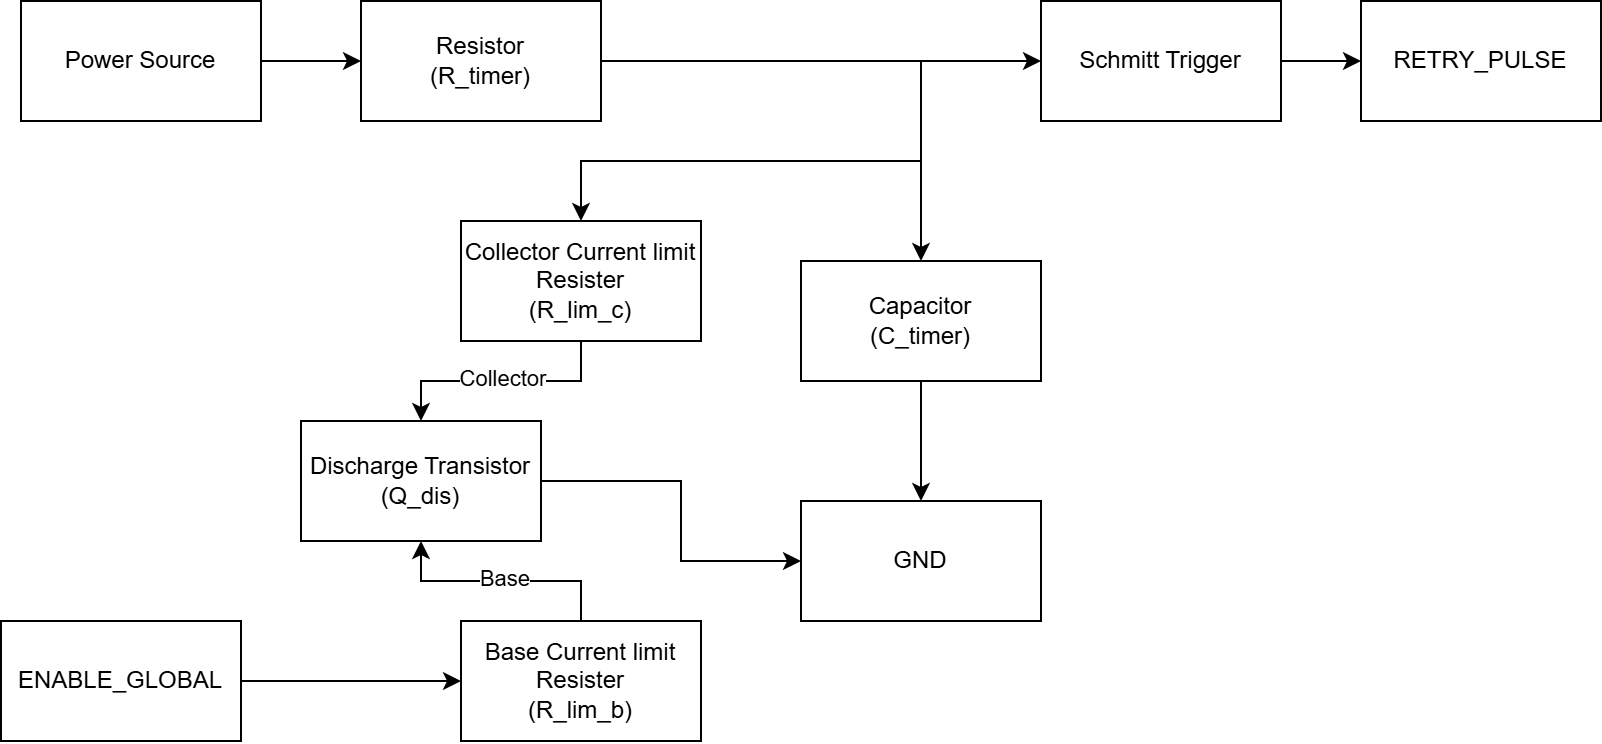

The diagram above was exported from draw.io. Its source (the exported page's mxGraphModel, read from the mxfile embedded in the PNG):
<mxGraphModel dx="1188" dy="648" grid="1" gridSize="10" guides="1" tooltips="1" connect="1" arrows="1" fold="1" page="1" pageScale="1" pageWidth="1169" pageHeight="827" math="0" shadow="0">
  <root>
    <mxCell id="0" />
    <mxCell id="1" parent="0" />
    <mxCell id="GnLKG10Q8-bSgzETsSGx-6" edge="1" parent="1" source="GnLKG10Q8-bSgzETsSGx-1" style="edgeStyle=orthogonalEdgeStyle;rounded=0;orthogonalLoop=1;jettySize=auto;html=1;" target="GnLKG10Q8-bSgzETsSGx-5">
      <mxGeometry relative="1" as="geometry" />
    </mxCell>
    <mxCell id="K5Wj0xB5y6nNXMBV9_YM-2" edge="1" parent="1" source="GnLKG10Q8-bSgzETsSGx-1" style="edgeStyle=orthogonalEdgeStyle;rounded=0;orthogonalLoop=1;jettySize=auto;html=1;entryX=0.5;entryY=0;entryDx=0;entryDy=0;" target="GnLKG10Q8-bSgzETsSGx-2">
      <mxGeometry relative="1" as="geometry" />
    </mxCell>
    <mxCell id="wKTnje1Pd5Lzg0YdbIHq-2" edge="1" parent="1" source="GnLKG10Q8-bSgzETsSGx-1" style="edgeStyle=orthogonalEdgeStyle;rounded=0;orthogonalLoop=1;jettySize=auto;html=1;entryX=0.5;entryY=0;entryDx=0;entryDy=0;exitX=1;exitY=0.5;exitDx=0;exitDy=0;" target="wKTnje1Pd5Lzg0YdbIHq-1">
      <mxGeometry relative="1" as="geometry">
        <Array as="points">
          <mxPoint x="530" y="110" />
          <mxPoint x="530" y="160" />
          <mxPoint x="360" y="160" />
        </Array>
      </mxGeometry>
    </mxCell>
    <mxCell id="GnLKG10Q8-bSgzETsSGx-1" parent="1" style="rounded=0;whiteSpace=wrap;html=1;" value="Resistor&lt;div&gt;(R_timer)&lt;/div&gt;" vertex="1">
      <mxGeometry height="60" width="120" x="250" y="80" as="geometry" />
    </mxCell>
    <mxCell id="GnLKG10Q8-bSgzETsSGx-11" edge="1" parent="1" source="GnLKG10Q8-bSgzETsSGx-2" style="edgeStyle=orthogonalEdgeStyle;rounded=0;orthogonalLoop=1;jettySize=auto;html=1;" target="GnLKG10Q8-bSgzETsSGx-9">
      <mxGeometry relative="1" as="geometry" />
    </mxCell>
    <mxCell id="GnLKG10Q8-bSgzETsSGx-2" parent="1" style="whiteSpace=wrap;html=1;" value="Capacitor&lt;div&gt;(C_timer)&lt;/div&gt;" vertex="1">
      <mxGeometry height="60" width="120" x="470" y="210" as="geometry" />
    </mxCell>
    <mxCell id="SgcdCQ47qktaJl_n8OrX-2" edge="1" parent="1" source="GnLKG10Q8-bSgzETsSGx-5" style="edgeStyle=orthogonalEdgeStyle;rounded=0;orthogonalLoop=1;jettySize=auto;html=1;entryX=0;entryY=0.5;entryDx=0;entryDy=0;" target="SgcdCQ47qktaJl_n8OrX-1">
      <mxGeometry relative="1" as="geometry" />
    </mxCell>
    <mxCell id="GnLKG10Q8-bSgzETsSGx-5" parent="1" style="whiteSpace=wrap;html=1;" value="Schmitt Trigger" vertex="1">
      <mxGeometry height="60" width="120" x="590" y="80" as="geometry" />
    </mxCell>
    <mxCell id="GnLKG10Q8-bSgzETsSGx-9" parent="1" style="rounded=0;whiteSpace=wrap;html=1;" value="GND" vertex="1">
      <mxGeometry height="60" width="120" x="470" y="330" as="geometry" />
    </mxCell>
    <mxCell id="GnLKG10Q8-bSgzETsSGx-13" edge="1" parent="1" source="GnLKG10Q8-bSgzETsSGx-10" style="edgeStyle=orthogonalEdgeStyle;rounded=0;orthogonalLoop=1;jettySize=auto;html=1;" target="GnLKG10Q8-bSgzETsSGx-1">
      <mxGeometry relative="1" as="geometry" />
    </mxCell>
    <mxCell id="GnLKG10Q8-bSgzETsSGx-10" parent="1" style="whiteSpace=wrap;html=1;" value="Power Source" vertex="1">
      <mxGeometry height="60" width="120" x="80" y="80" as="geometry" />
    </mxCell>
    <mxCell id="GnLKG10Q8-bSgzETsSGx-15" edge="1" parent="1" source="GnLKG10Q8-bSgzETsSGx-12" style="edgeStyle=orthogonalEdgeStyle;rounded=0;orthogonalLoop=1;jettySize=auto;html=1;entryX=0;entryY=0.5;entryDx=0;entryDy=0;" target="GnLKG10Q8-bSgzETsSGx-9">
      <mxGeometry relative="1" as="geometry">
        <Array as="points">
          <mxPoint x="410" y="320" />
          <mxPoint x="410" y="360" />
        </Array>
      </mxGeometry>
    </mxCell>
    <mxCell id="GnLKG10Q8-bSgzETsSGx-12" parent="1" style="whiteSpace=wrap;html=1;" value="Discharge Transistor&lt;div&gt;(Q_dis)&lt;/div&gt;" vertex="1">
      <mxGeometry height="60" width="120" x="220" y="290" as="geometry" />
    </mxCell>
    <mxCell id="T806FhyF8LqXLSE5WmEd-2" edge="1" parent="1" source="GnLKG10Q8-bSgzETsSGx-16" style="edgeStyle=orthogonalEdgeStyle;rounded=0;orthogonalLoop=1;jettySize=auto;html=1;entryX=0;entryY=0.5;entryDx=0;entryDy=0;" target="T806FhyF8LqXLSE5WmEd-1">
      <mxGeometry relative="1" as="geometry" />
    </mxCell>
    <mxCell id="GnLKG10Q8-bSgzETsSGx-16" parent="1" style="whiteSpace=wrap;html=1;" value="ENABLE_GLOBAL" vertex="1">
      <mxGeometry height="60" width="120" x="70" y="390" as="geometry" />
    </mxCell>
    <mxCell id="SgcdCQ47qktaJl_n8OrX-1" parent="1" style="whiteSpace=wrap;html=1;" value="RETRY_PULSE" vertex="1">
      <mxGeometry height="60" width="120" x="750" y="80" as="geometry" />
    </mxCell>
    <mxCell id="T806FhyF8LqXLSE5WmEd-3" edge="1" parent="1" source="T806FhyF8LqXLSE5WmEd-1" style="edgeStyle=orthogonalEdgeStyle;rounded=0;orthogonalLoop=1;jettySize=auto;html=1;" target="GnLKG10Q8-bSgzETsSGx-12" value="">
      <mxGeometry relative="1" as="geometry" />
    </mxCell>
    <mxCell id="T806FhyF8LqXLSE5WmEd-4" connectable="0" parent="T806FhyF8LqXLSE5WmEd-3" style="edgeLabel;html=1;align=center;verticalAlign=middle;resizable=0;points=[];" value="Base" vertex="1">
      <mxGeometry relative="1" x="-0.029" y="-1" as="geometry">
        <mxPoint as="offset" />
      </mxGeometry>
    </mxCell>
    <mxCell id="T806FhyF8LqXLSE5WmEd-1" parent="1" style="whiteSpace=wrap;html=1;" value="Base Current limit Resister&lt;div&gt;(R_lim_b)&lt;/div&gt;" vertex="1">
      <mxGeometry height="60" width="120" x="300" y="390" as="geometry" />
    </mxCell>
    <mxCell id="wKTnje1Pd5Lzg0YdbIHq-4" edge="1" parent="1" source="wKTnje1Pd5Lzg0YdbIHq-1" style="edgeStyle=orthogonalEdgeStyle;rounded=0;orthogonalLoop=1;jettySize=auto;html=1;entryX=0.5;entryY=0;entryDx=0;entryDy=0;" target="GnLKG10Q8-bSgzETsSGx-12">
      <mxGeometry relative="1" as="geometry" />
    </mxCell>
    <mxCell id="wKTnje1Pd5Lzg0YdbIHq-5" connectable="0" parent="wKTnje1Pd5Lzg0YdbIHq-4" style="edgeLabel;html=1;align=center;verticalAlign=middle;resizable=0;points=[];" value="Collector" vertex="1">
      <mxGeometry relative="1" x="-0.0126" y="-1" as="geometry">
        <mxPoint as="offset" />
      </mxGeometry>
    </mxCell>
    <mxCell id="wKTnje1Pd5Lzg0YdbIHq-1" parent="1" style="whiteSpace=wrap;html=1;" value="Collector Current limit Resister&lt;div&gt;(R_lim_c)&lt;/div&gt;" vertex="1">
      <mxGeometry height="60" width="120" x="300" y="190" as="geometry" />
    </mxCell>
  </root>
</mxGraphModel>